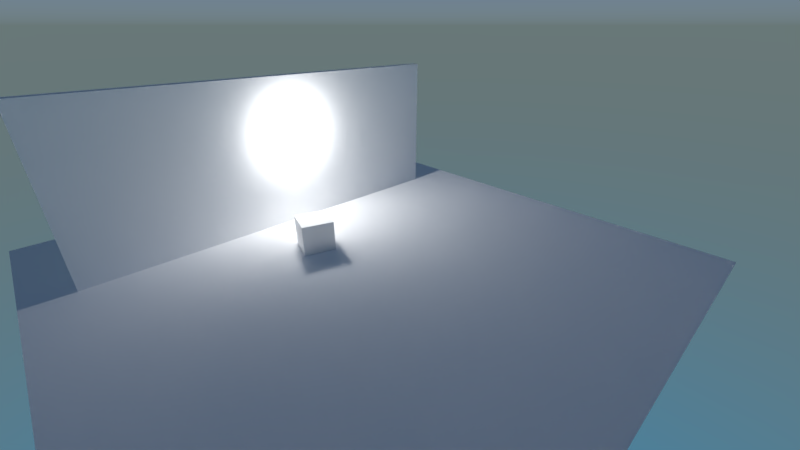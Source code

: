 # Source: ies.blend  (saved by Blender 2.79.1; exported with 4.5.12 LTS)
import bpy
from mathutils import Matrix  # noqa: F401  (used for matrix-valued properties, if any)

bpy.ops.wm.read_factory_settings(use_empty=True)
scene = bpy.context.scene
scene.name = 'Scene'

# ---- collections
col_collection_1 = bpy.data.collections.new('Collection 1'); scene.collection.children.link(col_collection_1)

# ---- materials (node trees are filled in below, after node groups)
mat_wall = bpy.data.materials.new('Wall')
mat_wall.alpha_threshold = 0.0
mat_wall.diffuse_color = (1.0, 1.0, 1.0, 1.0)
mat_wall.roughness = 0.5
mat_wall.line_color = (0.0, 0.0, 0.0, 1.0)

# ---- material node trees
mat_wall.use_nodes = True; mat_wall.node_tree.nodes.clear()
_N = mat_wall.node_tree.nodes; _L = mat_wall.node_tree.links
n0 = _N.new('ShaderNodeOutputMaterial'); n0.name = 'Material Output'; n0.location = (300, 300)
n1 = _N.new('ShaderNodeBsdfDiffuse'); n1.name = 'Diffuse BSDF'; n1.location = (10, 300)
n1.inputs[0].default_value = (1.0, 1.0, 1.0, 1.0)
n1.inputs[1].default_value = 1.0
_L.new(n1.outputs[0], n0.inputs[0])
n0.is_active_output = True

# ---- world
world_world = bpy.data.worlds.new('World'); scene.world = world_world
world_world.use_nodes = True; world_world.node_tree.nodes.clear()
_N = world_world.node_tree.nodes; _L = world_world.node_tree.links
n0 = _N.new('ShaderNodeOutputWorld'); n0.name = 'World Output'; n0.location = (300, 300)
n1 = _N.new('ShaderNodeBackground'); n1.name = 'Background'; n1.location = (10, 300)
n2 = _N.new('ShaderNodeTexSky'); n2.name = 'Sky Texture'; n2.location = (-220, 315)
n2.sky_type = 'HOSEK_WILKIE'
n2.sun_elevation = 1.571
_L.new(n1.outputs[0], n0.inputs[0])
_L.new(n2.outputs[0], n1.inputs[0])
n0.is_active_output = True
world_world.color = (0.05088, 0.05088, 0.05088)
world_world.use_sun_shadow = False
world_world.sun_shadow_jitter_overblur = 0.0
world_world.cycles.sampling_method = 'MANUAL'

# ---- cameras
cam_camera = bpy.data.cameras.new('Camera')
cam_camera.clip_end = 200.0
cam_camera.lens = 16.0
cam_camera.sensor_width = 32.0
cam_camera.sensor_height = 18.0
cam_camera.ortho_scale = 7.314
cam_camera.dof.focus_distance = 0.0

# ---- lights
light_lamp = bpy.data.lights.new('Lamp', 'POINT')
light_lamp.color = (0.8, 0.8, 0.8)
light_lamp.transmission_factor = 0.0
light_lamp.cutoff_distance = 30.0
light_lamp.energy = 600.0
light_lamp.shadow_buffer_clip_start = 1.001
light_lamp.shadow_soft_size = 0.25
light_lamp.shadow_maximum_resolution = 0.006
light_lamp.use_absolute_resolution = True

# ---- meshes
me_cube_002 = bpy.data.meshes.new('Cube.002')
me_cube_002.from_pydata([(-1.0, -1.0, -1.0), (-1.0, -1.0, 1.0), (-1.0, 1.0, -1.0), (-1.0, 1.0, 1.0), (1.0, -1.0, -1.0), (1.0, -1.0, 1.0), (1.0, 1.0, -1.0), (1.0, 1.0, 1.0)], [], [(0, 1, 3, 2), (2, 3, 7, 6), (6, 7, 5, 4), (4, 5, 1, 0), (2, 6, 4, 0), (7, 3, 1, 5)])
me_cube_002.use_remesh_preserve_volume = False
me_cube_002.use_remesh_preserve_attributes = False
me_cube_002.use_mirror_vertex_groups = False
me_cube_002.update()
me_cube = bpy.data.meshes.new('Cube')
me_cube.from_pydata([(-1.0, -1.0, -1.0), (-1.0, -1.0, 1.0), (-1.0, 1.0, -1.0), (-1.0, 1.0, 1.0), (1.0, -1.0, -1.0), (1.0, -1.0, 1.0), (1.0, 1.0, -1.0), (1.0, 1.0, 1.0)], [], [(0, 1, 3, 2), (2, 3, 7, 6), (6, 7, 5, 4), (4, 5, 1, 0), (2, 6, 4, 0), (7, 3, 1, 5)])
me_cube.materials.append(mat_wall)
me_cube.use_remesh_preserve_volume = False
me_cube.use_remesh_preserve_attributes = False
me_cube.use_mirror_vertex_groups = False
me_cube.update()
me_plane = bpy.data.meshes.new('Plane')
me_plane.from_pydata([(-1.0, -1.0, 0.0), (1.0, -1.0, 0.0), (-1.0, 1.0, 0.0), (1.0, 1.0, 0.0)], [], [(0, 1, 3, 2)])
_uv = me_plane.uv_layers.new(name='UVMap')
_uv.uv.foreach_set('vector', [-7.498, -7.498, 8.498, -7.498, 8.498, 8.498, -7.498, 8.498])
me_plane.materials.append(mat_wall)
me_plane.use_remesh_preserve_volume = False
me_plane.use_remesh_preserve_attributes = False
me_plane.use_mirror_vertex_groups = False
me_plane.update()

# ---- objects
ob_cube_001 = bpy.data.objects.new('Cube.001', me_cube_002)
ob_cube = bpy.data.objects.new('Cube', me_cube)
ob_floor = bpy.data.objects.new('Floor', me_plane)
ob_lamp = bpy.data.objects.new('Lamp', light_lamp)
ob_camera = bpy.data.objects.new('Camera', cam_camera)

# ---- transforms, parenting, visibility, modifiers, constraints
ob_cube_001.location = (-1.907, -0.6919, -0.7907)
ob_cube_001.rotation_euler = (0.0, -0.0, -0.3032)
ob_cube_001.scale = (0.5, 0.5, 0.5)
ob_cube_001.lineart.crease_threshold = 0.0
ob_cube.location = (-4.313, -0.2925, 1.203)
ob_cube.scale = (0.1552, 6.46, 2.535)
ob_cube.lineart.crease_threshold = 0.0
ob_floor.location = (-0.3106, 0.0, -1.268)
ob_floor.scale = (8.0, 8.0, 8.0)
ob_floor.lineart.crease_threshold = 0.0
ob_lamp.location = (-3.831, -0.08397, 2.031)
ob_lamp.lock_rotations_4d = False
ob_lamp.empty_display_type = 'ARROWS'
ob_lamp.color = (0.0, 0.0, 0.0, 0.0)
ob_lamp.lineart.crease_threshold = 0.0
ob_camera.location = (8.228, -6.508, 5.142)
ob_camera.rotation_euler = (1.109, 0.0, 0.8149)
ob_camera.lock_rotations_4d = False
ob_camera.empty_display_type = 'ARROWS'
ob_camera.color = (0.0, 0.0, 0.0, 0.0)
ob_camera.display_type = 'WIRE'
ob_camera.lineart.crease_threshold = 0.0

# ---- collection membership
col_collection_1.objects.link(ob_cube_001)
col_collection_1.objects.link(ob_cube)
col_collection_1.objects.link(ob_floor)
col_collection_1.objects.link(ob_lamp)
col_collection_1.objects.link(ob_camera)

# ---- scene / render settings (as saved in the file)
scene.camera = ob_camera
scene.frame_start = 1; scene.frame_end = 250; scene.frame_set(1)
scene.render.engine = 'CYCLES'
scene.render.resolution_x = 960
scene.render.resolution_y = 540
scene.render.fps = 60
scene.render.dither_intensity = 0.0
scene.cycles.use_denoising = False
scene.cycles.samples = 128
scene.cycles.sampling_pattern = 'TABULATED_SOBOL'
scene.cycles.use_adaptive_sampling = False
scene.cycles.use_light_tree = False
scene.view_settings.view_transform = 'Standard'
bpy.context.view_layer.update()
